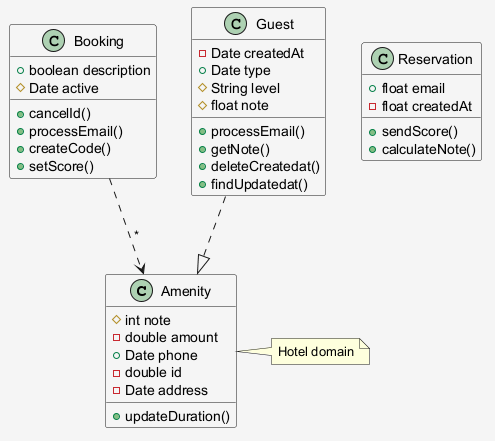

The diagram above was rendered by PlantUML. Its source (embedded in the PNG):
@startuml
skinparam shadowing false
skinparam backgroundColor #F5F5F5
class Amenity {
  #int note
  -double amount
  +Date phone
  -double id
  -Date address
  +updateDuration()
}
class Booking {
  +boolean description
  #Date active
  +cancelId()
  +processEmail()
  +createCode()
  +setScore()
}
class Guest {
  -Date createdAt
  +Date type
  #String level
  #float note
  +processEmail()
  +getNote()
  +deleteCreatedat()
  +findUpdatedat()
}
class Reservation {
  +float email
  -float createdAt
  +sendScore()
  +calculateNote()
}
Booking ..> Amenity : "*"
Guest ..|> Amenity
note right of Amenity : Hotel domain
@enduml